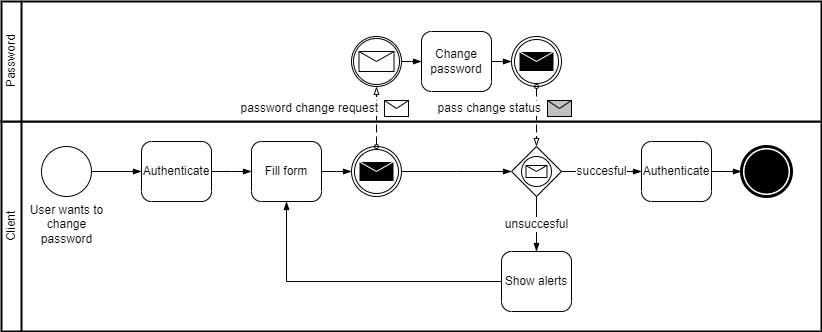

The diagram above was exported from draw.io. Its source (the exported page's mxGraphModel, read from the mxfile embedded in the PNG):
<mxGraphModel dx="1422" dy="794" grid="1" gridSize="10" guides="1" tooltips="1" connect="1" arrows="1" fold="1" page="1" pageScale="1" pageWidth="850" pageHeight="1100" math="0" shadow="0">
  <root>
    <mxCell id="0" />
    <mxCell id="1" parent="0" />
    <mxCell id="sfNm5V1jY1IAeCSS-_1v-1" value="" style="swimlane;html=1;startSize=20;fontStyle=0;collapsible=0;horizontal=0;swimlaneLine=1;swimlaneFillColor=#ffffff;strokeWidth=2;whiteSpace=wrap;" vertex="1" parent="1">
      <mxGeometry x="20" y="500" width="820" height="210" as="geometry" />
    </mxCell>
    <UserObject label="Client" placeholders="1" name="Variable" id="sfNm5V1jY1IAeCSS-_1v-2">
      <mxCell style="text;html=1;strokeColor=none;fillColor=none;align=center;verticalAlign=middle;whiteSpace=wrap;overflow=hidden;horizontal=0;" vertex="1" parent="sfNm5V1jY1IAeCSS-_1v-1">
        <mxGeometry y="10" width="20" height="190" as="geometry" />
      </mxCell>
    </UserObject>
    <mxCell id="sfNm5V1jY1IAeCSS-_1v-3" value="User wants to&lt;br&gt;change&lt;br&gt;password" style="points=[[0.145,0.145,0],[0.5,0,0],[0.855,0.145,0],[1,0.5,0],[0.855,0.855,0],[0.5,1,0],[0.145,0.855,0],[0,0.5,0]];shape=mxgraph.bpmn.event;html=1;verticalLabelPosition=bottom;labelBackgroundColor=#ffffff;verticalAlign=top;align=center;perimeter=ellipsePerimeter;outlineConnect=0;aspect=fixed;outline=standard;symbol=general;" vertex="1" parent="sfNm5V1jY1IAeCSS-_1v-1">
      <mxGeometry x="40" y="25" width="50" height="50" as="geometry" />
    </mxCell>
    <mxCell id="sfNm5V1jY1IAeCSS-_1v-4" value="Fill form" style="points=[[0.25,0,0],[0.5,0,0],[0.75,0,0],[1,0.25,0],[1,0.5,0],[1,0.75,0],[0.75,1,0],[0.5,1,0],[0.25,1,0],[0,0.75,0],[0,0.5,0],[0,0.25,0]];shape=mxgraph.bpmn.task;whiteSpace=wrap;rectStyle=rounded;size=10;html=1;taskMarker=abstract;" vertex="1" parent="sfNm5V1jY1IAeCSS-_1v-1">
      <mxGeometry x="250" y="20" width="70" height="60" as="geometry" />
    </mxCell>
    <mxCell id="sfNm5V1jY1IAeCSS-_1v-6" value="Authenticate" style="points=[[0.25,0,0],[0.5,0,0],[0.75,0,0],[1,0.25,0],[1,0.5,0],[1,0.75,0],[0.75,1,0],[0.5,1,0],[0.25,1,0],[0,0.75,0],[0,0.5,0],[0,0.25,0]];shape=mxgraph.bpmn.task;whiteSpace=wrap;rectStyle=rounded;size=10;html=1;taskMarker=abstract;" vertex="1" parent="sfNm5V1jY1IAeCSS-_1v-1">
      <mxGeometry x="640" y="20" width="70" height="60" as="geometry" />
    </mxCell>
    <mxCell id="sfNm5V1jY1IAeCSS-_1v-7" value="Show alerts" style="points=[[0.25,0,0],[0.5,0,0],[0.75,0,0],[1,0.25,0],[1,0.5,0],[1,0.75,0],[0.75,1,0],[0.5,1,0],[0.25,1,0],[0,0.75,0],[0,0.5,0],[0,0.25,0]];shape=mxgraph.bpmn.task;whiteSpace=wrap;rectStyle=rounded;size=10;html=1;taskMarker=abstract;" vertex="1" parent="sfNm5V1jY1IAeCSS-_1v-1">
      <mxGeometry x="500" y="130" width="70" height="60" as="geometry" />
    </mxCell>
    <mxCell id="sfNm5V1jY1IAeCSS-_1v-8" value="" style="points=[[0.145,0.145,0],[0.5,0,0],[0.855,0.145,0],[1,0.5,0],[0.855,0.855,0],[0.5,1,0],[0.145,0.855,0],[0,0.5,0]];shape=mxgraph.bpmn.event;html=1;verticalLabelPosition=bottom;labelBackgroundColor=#ffffff;verticalAlign=top;align=center;perimeter=ellipsePerimeter;outlineConnect=0;aspect=fixed;outline=end;symbol=terminate;" vertex="1" parent="sfNm5V1jY1IAeCSS-_1v-1">
      <mxGeometry x="740" y="25" width="50" height="50" as="geometry" />
    </mxCell>
    <mxCell id="sfNm5V1jY1IAeCSS-_1v-9" value="" style="edgeStyle=elbowEdgeStyle;fontSize=12;html=1;endArrow=blockThin;endFill=1;rounded=0;exitX=1;exitY=0.5;exitDx=0;exitDy=0;exitPerimeter=0;entryX=0;entryY=0.5;entryDx=0;entryDy=0;entryPerimeter=0;" edge="1" parent="sfNm5V1jY1IAeCSS-_1v-1" source="sfNm5V1jY1IAeCSS-_1v-6" target="sfNm5V1jY1IAeCSS-_1v-8">
      <mxGeometry width="160" relative="1" as="geometry">
        <mxPoint x="600" y="65" as="sourcePoint" />
        <mxPoint x="560" y="65" as="targetPoint" />
      </mxGeometry>
    </mxCell>
    <mxCell id="sfNm5V1jY1IAeCSS-_1v-10" value="" style="points=[[0.25,0.25,0],[0.5,0,0],[0.75,0.25,0],[1,0.5,0],[0.75,0.75,0],[0.5,1,0],[0.25,0.75,0],[0,0.5,0]];shape=mxgraph.bpmn.gateway2;html=1;verticalLabelPosition=bottom;labelBackgroundColor=#ffffff;verticalAlign=top;align=center;perimeter=rhombusPerimeter;outlineConnect=0;outline=standard;symbol=message;" vertex="1" parent="sfNm5V1jY1IAeCSS-_1v-1">
      <mxGeometry x="510" y="25" width="50" height="50" as="geometry" />
    </mxCell>
    <mxCell id="sfNm5V1jY1IAeCSS-_1v-11" value="unsuccesful" style="edgeStyle=orthogonalEdgeStyle;fontSize=12;html=1;endArrow=blockThin;endFill=1;rounded=0;exitX=0.5;exitY=1;exitDx=0;exitDy=0;exitPerimeter=0;entryX=0.5;entryY=0;entryDx=0;entryDy=0;entryPerimeter=0;" edge="1" parent="sfNm5V1jY1IAeCSS-_1v-1" source="sfNm5V1jY1IAeCSS-_1v-10" target="sfNm5V1jY1IAeCSS-_1v-7">
      <mxGeometry width="160" relative="1" as="geometry">
        <mxPoint x="625" y="-60" as="sourcePoint" />
        <mxPoint x="855" y="30" as="targetPoint" />
      </mxGeometry>
    </mxCell>
    <mxCell id="sfNm5V1jY1IAeCSS-_1v-12" value="" style="edgeStyle=elbowEdgeStyle;fontSize=12;html=1;endArrow=blockThin;endFill=1;rounded=0;exitX=0;exitY=0.5;exitDx=0;exitDy=0;exitPerimeter=0;entryX=0.5;entryY=1;entryDx=0;entryDy=0;entryPerimeter=0;" edge="1" parent="sfNm5V1jY1IAeCSS-_1v-1" source="sfNm5V1jY1IAeCSS-_1v-7" target="sfNm5V1jY1IAeCSS-_1v-4">
      <mxGeometry width="160" relative="1" as="geometry">
        <mxPoint x="330" y="60" as="sourcePoint" />
        <mxPoint x="380" y="60" as="targetPoint" />
        <Array as="points">
          <mxPoint x="285" y="120" />
        </Array>
      </mxGeometry>
    </mxCell>
    <mxCell id="sfNm5V1jY1IAeCSS-_1v-13" value="succesful" style="edgeStyle=elbowEdgeStyle;fontSize=12;html=1;endArrow=blockThin;endFill=1;rounded=0;exitX=1;exitY=0.5;exitDx=0;exitDy=0;exitPerimeter=0;entryX=0;entryY=0.5;entryDx=0;entryDy=0;entryPerimeter=0;" edge="1" parent="sfNm5V1jY1IAeCSS-_1v-1" source="sfNm5V1jY1IAeCSS-_1v-10" target="sfNm5V1jY1IAeCSS-_1v-6">
      <mxGeometry width="160" relative="1" as="geometry">
        <mxPoint x="440" y="60" as="sourcePoint" />
        <mxPoint x="490" y="60" as="targetPoint" />
      </mxGeometry>
    </mxCell>
    <mxCell id="sfNm5V1jY1IAeCSS-_1v-14" value="" style="points=[[0.145,0.145,0],[0.5,0,0],[0.855,0.145,0],[1,0.5,0],[0.855,0.855,0],[0.5,1,0],[0.145,0.855,0],[0,0.5,0]];shape=mxgraph.bpmn.event;html=1;verticalLabelPosition=bottom;labelBackgroundColor=#ffffff;verticalAlign=top;align=center;perimeter=ellipsePerimeter;outlineConnect=0;aspect=fixed;outline=throwing;symbol=message;" vertex="1" parent="sfNm5V1jY1IAeCSS-_1v-1">
      <mxGeometry x="350" y="25" width="50" height="50" as="geometry" />
    </mxCell>
    <mxCell id="sfNm5V1jY1IAeCSS-_1v-15" value="" style="edgeStyle=elbowEdgeStyle;fontSize=12;html=1;endArrow=blockThin;endFill=1;rounded=0;exitX=1;exitY=0.5;exitDx=0;exitDy=0;exitPerimeter=0;entryX=0;entryY=0.5;entryDx=0;entryDy=0;entryPerimeter=0;" edge="1" parent="sfNm5V1jY1IAeCSS-_1v-1" source="sfNm5V1jY1IAeCSS-_1v-4" target="sfNm5V1jY1IAeCSS-_1v-14">
      <mxGeometry width="160" relative="1" as="geometry">
        <mxPoint x="220" y="50" as="sourcePoint" />
        <mxPoint x="250" y="50" as="targetPoint" />
      </mxGeometry>
    </mxCell>
    <mxCell id="sfNm5V1jY1IAeCSS-_1v-16" value="" style="edgeStyle=elbowEdgeStyle;fontSize=12;html=1;endArrow=blockThin;endFill=1;rounded=0;exitX=1;exitY=0.5;exitDx=0;exitDy=0;exitPerimeter=0;entryX=0;entryY=0.5;entryDx=0;entryDy=0;entryPerimeter=0;" edge="1" parent="sfNm5V1jY1IAeCSS-_1v-1" source="sfNm5V1jY1IAeCSS-_1v-14" target="sfNm5V1jY1IAeCSS-_1v-10">
      <mxGeometry width="160" relative="1" as="geometry">
        <mxPoint x="330" y="60" as="sourcePoint" />
        <mxPoint x="360" y="60" as="targetPoint" />
      </mxGeometry>
    </mxCell>
    <mxCell id="sfNm5V1jY1IAeCSS-_1v-33" value="Authenticate" style="points=[[0.25,0,0],[0.5,0,0],[0.75,0,0],[1,0.25,0],[1,0.5,0],[1,0.75,0],[0.75,1,0],[0.5,1,0],[0.25,1,0],[0,0.75,0],[0,0.5,0],[0,0.25,0]];shape=mxgraph.bpmn.task;whiteSpace=wrap;rectStyle=rounded;size=10;html=1;taskMarker=abstract;" vertex="1" parent="sfNm5V1jY1IAeCSS-_1v-1">
      <mxGeometry x="140" y="20" width="70" height="60" as="geometry" />
    </mxCell>
    <mxCell id="sfNm5V1jY1IAeCSS-_1v-36" value="" style="edgeStyle=elbowEdgeStyle;fontSize=12;html=1;endArrow=blockThin;endFill=1;rounded=0;exitX=1;exitY=0.5;exitDx=0;exitDy=0;exitPerimeter=0;entryX=0;entryY=0.5;entryDx=0;entryDy=0;entryPerimeter=0;" edge="1" parent="sfNm5V1jY1IAeCSS-_1v-1" source="sfNm5V1jY1IAeCSS-_1v-33" target="sfNm5V1jY1IAeCSS-_1v-4">
      <mxGeometry width="160" relative="1" as="geometry">
        <mxPoint x="-270" y="-435" as="sourcePoint" />
        <mxPoint x="300" y="50" as="targetPoint" />
      </mxGeometry>
    </mxCell>
    <mxCell id="sfNm5V1jY1IAeCSS-_1v-40" value="" style="edgeStyle=elbowEdgeStyle;fontSize=12;html=1;endArrow=blockThin;endFill=1;rounded=0;exitX=1;exitY=0.5;exitDx=0;exitDy=0;exitPerimeter=0;entryX=0;entryY=0.5;entryDx=0;entryDy=0;entryPerimeter=0;" edge="1" parent="sfNm5V1jY1IAeCSS-_1v-1" source="sfNm5V1jY1IAeCSS-_1v-3" target="sfNm5V1jY1IAeCSS-_1v-33">
      <mxGeometry width="160" relative="1" as="geometry">
        <mxPoint x="330" y="50" as="sourcePoint" />
        <mxPoint x="-165" y="-440" as="targetPoint" />
      </mxGeometry>
    </mxCell>
    <mxCell id="sfNm5V1jY1IAeCSS-_1v-17" value="" style="swimlane;html=1;startSize=20;fontStyle=0;collapsible=0;horizontal=0;swimlaneLine=1;swimlaneFillColor=#ffffff;strokeWidth=2;whiteSpace=wrap;" vertex="1" parent="1">
      <mxGeometry x="20" y="380" width="820" height="120" as="geometry" />
    </mxCell>
    <UserObject label="Password" placeholders="1" name="Variable" id="sfNm5V1jY1IAeCSS-_1v-18">
      <mxCell style="text;html=1;strokeColor=none;fillColor=none;align=center;verticalAlign=middle;whiteSpace=wrap;overflow=hidden;horizontal=0;" vertex="1" parent="sfNm5V1jY1IAeCSS-_1v-17">
        <mxGeometry y="10" width="20" height="100" as="geometry" />
      </mxCell>
    </UserObject>
    <mxCell id="sfNm5V1jY1IAeCSS-_1v-19" value="Change password" style="points=[[0.25,0,0],[0.5,0,0],[0.75,0,0],[1,0.25,0],[1,0.5,0],[1,0.75,0],[0.75,1,0],[0.5,1,0],[0.25,1,0],[0,0.75,0],[0,0.5,0],[0,0.25,0]];shape=mxgraph.bpmn.task;whiteSpace=wrap;rectStyle=rounded;size=10;html=1;taskMarker=abstract;" vertex="1" parent="sfNm5V1jY1IAeCSS-_1v-17">
      <mxGeometry x="420" y="30" width="70" height="60" as="geometry" />
    </mxCell>
    <mxCell id="sfNm5V1jY1IAeCSS-_1v-20" value="" style="points=[[0.145,0.145,0],[0.5,0,0],[0.855,0.145,0],[1,0.5,0],[0.855,0.855,0],[0.5,1,0],[0.145,0.855,0],[0,0.5,0]];shape=mxgraph.bpmn.event;html=1;verticalLabelPosition=bottom;labelBackgroundColor=#ffffff;verticalAlign=top;align=center;perimeter=ellipsePerimeter;outlineConnect=0;aspect=fixed;outline=catching;symbol=message;" vertex="1" parent="sfNm5V1jY1IAeCSS-_1v-17">
      <mxGeometry x="350" y="35" width="50" height="50" as="geometry" />
    </mxCell>
    <mxCell id="sfNm5V1jY1IAeCSS-_1v-21" value="" style="edgeStyle=elbowEdgeStyle;fontSize=12;html=1;endArrow=blockThin;endFill=1;rounded=0;exitX=1;exitY=0.5;exitDx=0;exitDy=0;exitPerimeter=0;entryX=0;entryY=0.5;entryDx=0;entryDy=0;entryPerimeter=0;" edge="1" parent="sfNm5V1jY1IAeCSS-_1v-17" source="sfNm5V1jY1IAeCSS-_1v-20" target="sfNm5V1jY1IAeCSS-_1v-19">
      <mxGeometry width="160" relative="1" as="geometry">
        <mxPoint x="385" y="165" as="sourcePoint" />
        <mxPoint x="385" y="95" as="targetPoint" />
      </mxGeometry>
    </mxCell>
    <mxCell id="sfNm5V1jY1IAeCSS-_1v-22" value="" style="points=[[0.145,0.145,0],[0.5,0,0],[0.855,0.145,0],[1,0.5,0],[0.855,0.855,0],[0.5,1,0],[0.145,0.855,0],[0,0.5,0]];shape=mxgraph.bpmn.event;html=1;verticalLabelPosition=bottom;labelBackgroundColor=#ffffff;verticalAlign=top;align=center;perimeter=ellipsePerimeter;outlineConnect=0;aspect=fixed;outline=throwing;symbol=message;" vertex="1" parent="sfNm5V1jY1IAeCSS-_1v-17">
      <mxGeometry x="510" y="35" width="50" height="50" as="geometry" />
    </mxCell>
    <mxCell id="sfNm5V1jY1IAeCSS-_1v-23" value="" style="edgeStyle=elbowEdgeStyle;fontSize=12;html=1;endArrow=blockThin;endFill=1;rounded=0;exitX=1;exitY=0.5;exitDx=0;exitDy=0;exitPerimeter=0;entryX=0;entryY=0.5;entryDx=0;entryDy=0;entryPerimeter=0;" edge="1" parent="sfNm5V1jY1IAeCSS-_1v-17" source="sfNm5V1jY1IAeCSS-_1v-19" target="sfNm5V1jY1IAeCSS-_1v-22">
      <mxGeometry width="160" relative="1" as="geometry">
        <mxPoint x="410" y="70" as="sourcePoint" />
        <mxPoint x="430" y="70" as="targetPoint" />
      </mxGeometry>
    </mxCell>
    <mxCell id="sfNm5V1jY1IAeCSS-_1v-24" value="" style="endArrow=blockThin;html=1;labelPosition=left;verticalLabelPosition=middle;align=right;verticalAlign=middle;dashed=1;dashPattern=8 4;endFill=0;startArrow=oval;startFill=0;endSize=6;startSize=4;rounded=0;exitX=0.5;exitY=0;exitDx=0;exitDy=0;exitPerimeter=0;entryX=0.5;entryY=1;entryDx=0;entryDy=0;entryPerimeter=0;" edge="1" parent="1" source="sfNm5V1jY1IAeCSS-_1v-14" target="sfNm5V1jY1IAeCSS-_1v-20">
      <mxGeometry relative="1" as="geometry">
        <mxPoint x="1005" y="490" as="sourcePoint" />
        <mxPoint x="1165" y="490" as="targetPoint" />
      </mxGeometry>
    </mxCell>
    <mxCell id="sfNm5V1jY1IAeCSS-_1v-25" value="password change request" style="shape=message;html=1;outlineConnect=0;labelPosition=left;verticalLabelPosition=middle;align=right;verticalAlign=middle;spacingRight=5;labelBackgroundColor=#ffffff;" vertex="1" parent="sfNm5V1jY1IAeCSS-_1v-24">
      <mxGeometry width="24" height="16" relative="1" as="geometry">
        <mxPoint x="8" y="-16" as="offset" />
      </mxGeometry>
    </mxCell>
    <mxCell id="sfNm5V1jY1IAeCSS-_1v-26" value="" style="endArrow=blockThin;html=1;labelPosition=left;verticalLabelPosition=middle;align=right;verticalAlign=middle;dashed=1;dashPattern=8 4;endFill=0;startArrow=oval;startFill=0;endSize=6;startSize=4;rounded=0;exitX=0.5;exitY=1;exitDx=0;exitDy=0;exitPerimeter=0;entryX=0.5;entryY=0;entryDx=0;entryDy=0;entryPerimeter=0;" edge="1" parent="1" source="sfNm5V1jY1IAeCSS-_1v-22" target="sfNm5V1jY1IAeCSS-_1v-10">
      <mxGeometry relative="1" as="geometry">
        <mxPoint x="945" y="410" as="sourcePoint" />
        <mxPoint x="1105" y="410" as="targetPoint" />
      </mxGeometry>
    </mxCell>
    <mxCell id="sfNm5V1jY1IAeCSS-_1v-27" value="pass change status" style="shape=message;html=1;outlineConnect=0;labelPosition=left;verticalLabelPosition=middle;align=right;verticalAlign=middle;spacingRight=5;labelBackgroundColor=#ffffff;fillColor=#C0C0C0;" vertex="1" parent="sfNm5V1jY1IAeCSS-_1v-26">
      <mxGeometry width="24" height="16" relative="1" as="geometry">
        <mxPoint x="11" y="-16" as="offset" />
      </mxGeometry>
    </mxCell>
  </root>
</mxGraphModel>